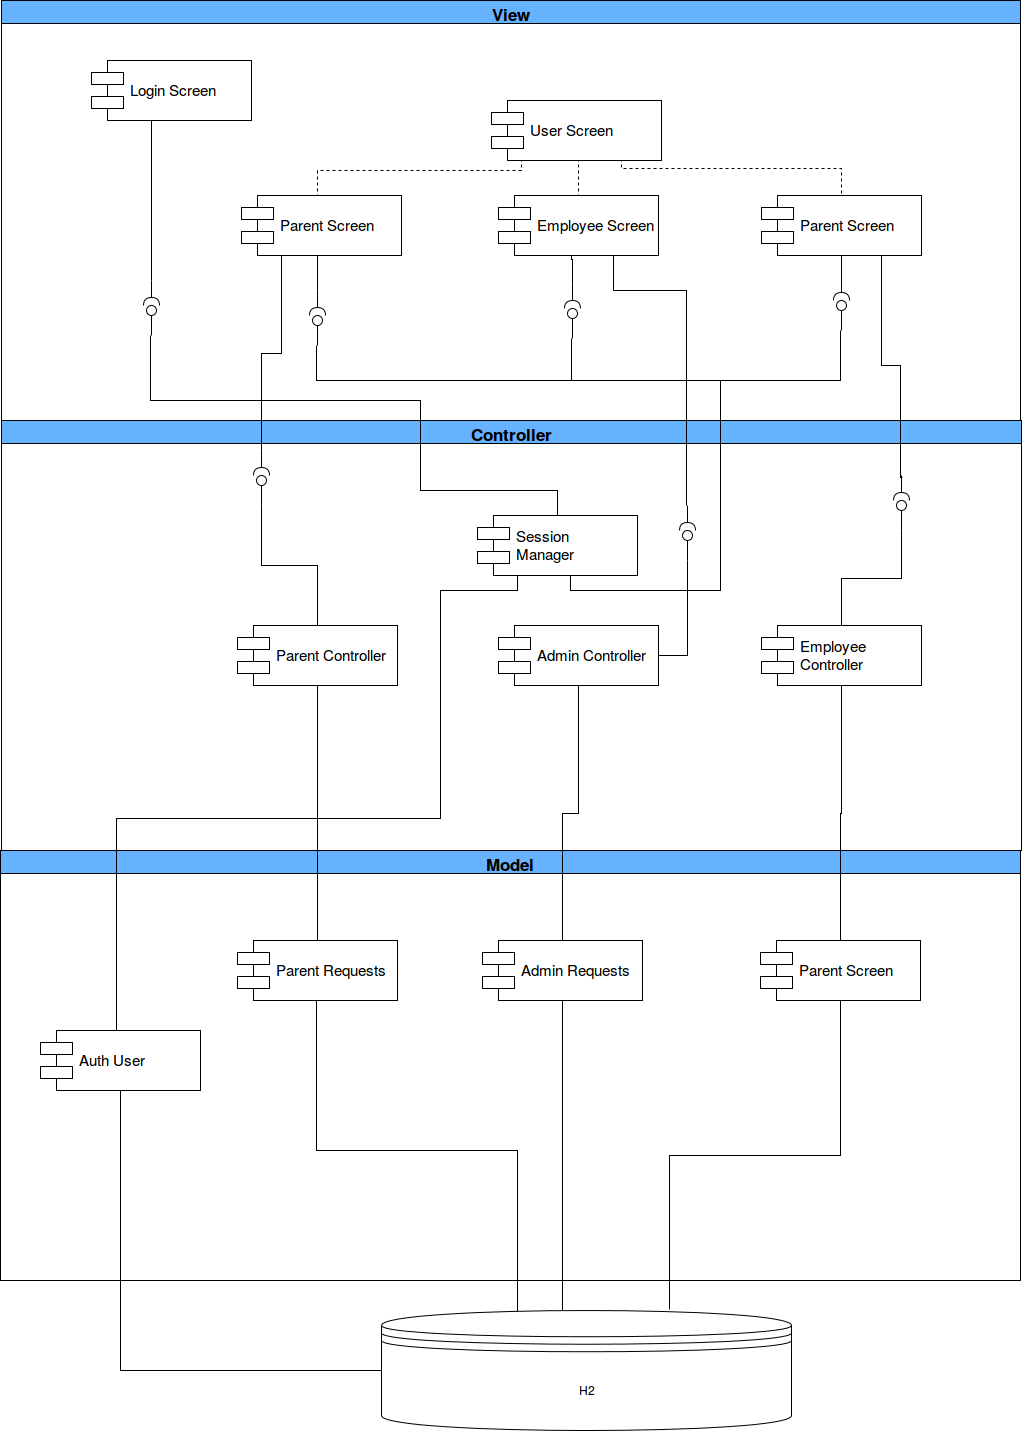

The diagram above was exported from draw.io. Its source (the exported page's mxGraphModel, read from the mxfile embedded in the PNG):
<mxGraphModel dx="1638" dy="741" grid="1" gridSize="10" guides="1" tooltips="1" connect="1" arrows="1" fold="1" page="0" pageScale="1.5" pageWidth="826" pageHeight="1169" background="#ffffff" math="0" shadow="0">
  <root>
    <mxCell id="0" style=";html=1;" />
    <mxCell id="1" style=";html=1;" parent="0" />
    <mxCell id="37" value="View" style="swimlane;fillColor=#66B2FF;html=1;fontSize=17;" parent="1" vertex="1">
      <mxGeometry x="171" y="110" width="1019" height="430" as="geometry">
        <mxRectangle x="170" y="100" width="140" height="23" as="alternateBounds" />
      </mxGeometry>
    </mxCell>
    <mxCell id="71" style="edgeStyle=orthogonalEdgeStyle;rounded=0;html=1;exitX=0.75;exitY=1;entryX=0.5;entryY=0.4;jettySize=auto;orthogonalLoop=1;entryPerimeter=0;dashed=1;" parent="37" edge="1">
      <mxGeometry relative="1" as="geometry">
        <Array as="points">
          <mxPoint x="620" y="168" />
          <mxPoint x="840" y="168" />
        </Array>
        <mxPoint x="620" y="140" as="sourcePoint" />
        <mxPoint x="840" y="211" as="targetPoint" />
      </mxGeometry>
    </mxCell>
    <mxCell id="73" style="edgeStyle=orthogonalEdgeStyle;rounded=0;html=1;exitX=0.25;exitY=1;entryX=0.5;entryY=0.25;entryPerimeter=0;jettySize=auto;orthogonalLoop=1;dashed=1;" parent="37" edge="1">
      <mxGeometry relative="1" as="geometry">
        <mxPoint x="520" y="140" as="sourcePoint" />
        <mxPoint x="316" y="205" as="targetPoint" />
        <Array as="points">
          <mxPoint x="520" y="170" />
          <mxPoint x="316" y="170" />
        </Array>
      </mxGeometry>
    </mxCell>
    <mxCell id="133" style="edgeStyle=orthogonalEdgeStyle;rounded=0;html=1;exitX=0.5;exitY=1;entryX=0.5;entryY=0.667;entryPerimeter=0;startArrow=none;startFill=0;endArrow=none;endFill=0;jettySize=auto;orthogonalLoop=1;" parent="37" target="132" edge="1">
      <mxGeometry relative="1" as="geometry">
        <mxPoint x="840" y="235" as="sourcePoint" />
      </mxGeometry>
    </mxCell>
    <mxCell id="111" value="" style="shape=lollipop;direction=east;html=1;comic=0;fillColor=#ffffff;" parent="37" vertex="1">
      <mxGeometry x="145" y="305" width="10" height="30" as="geometry" />
    </mxCell>
    <mxCell id="118" style="edgeStyle=orthogonalEdgeStyle;rounded=0;html=1;entryX=0.5;entryY=1;startArrow=none;startFill=0;jettySize=auto;orthogonalLoop=1;endArrow=none;endFill=0;" parent="37" source="114" edge="1">
      <mxGeometry relative="1" as="geometry">
        <mxPoint x="150" y="105" as="targetPoint" />
      </mxGeometry>
    </mxCell>
    <mxCell id="114" value="" style="shape=requires;direction=west;html=1;comic=0;fillColor=#ffffff;" parent="37" vertex="1">
      <mxGeometry x="140" y="280" width="20" height="30" as="geometry" />
    </mxCell>
    <mxCell id="120" value="" style="shape=lollipop;direction=east;html=1;comic=0;fillColor=#ffffff;" parent="37" vertex="1">
      <mxGeometry x="311" y="315" width="10" height="30" as="geometry" />
    </mxCell>
    <mxCell id="123" style="edgeStyle=orthogonalEdgeStyle;rounded=0;html=1;entryX=0.5;entryY=1;startArrow=none;startFill=0;endArrow=none;endFill=0;jettySize=auto;orthogonalLoop=1;" parent="37" source="121" edge="1">
      <mxGeometry relative="1" as="geometry">
        <mxPoint x="316" y="235" as="targetPoint" />
      </mxGeometry>
    </mxCell>
    <mxCell id="121" value="" style="shape=requires;direction=west;html=1;comic=0;fillColor=#ffffff;" parent="37" vertex="1">
      <mxGeometry x="306" y="290" width="20" height="30" as="geometry" />
    </mxCell>
    <mxCell id="125" value="" style="shape=lollipop;direction=east;html=1;comic=0;fillColor=#ffffff;" parent="37" vertex="1">
      <mxGeometry x="566" y="308" width="10" height="30" as="geometry" />
    </mxCell>
    <mxCell id="129" style="edgeStyle=orthogonalEdgeStyle;rounded=0;html=1;entryX=0.5;entryY=1;startArrow=none;startFill=0;endArrow=none;endFill=0;jettySize=auto;orthogonalLoop=1;" parent="37" source="126" edge="1">
      <mxGeometry relative="1" as="geometry">
        <mxPoint x="570" y="235" as="targetPoint" />
      </mxGeometry>
    </mxCell>
    <mxCell id="126" value="" style="shape=requires;direction=west;html=1;comic=0;fillColor=#ffffff;" parent="37" vertex="1">
      <mxGeometry x="561" y="283" width="20" height="30" as="geometry" />
    </mxCell>
    <mxCell id="131" value="" style="shape=lollipop;direction=east;html=1;comic=0;fillColor=#ffffff;" parent="37" vertex="1">
      <mxGeometry x="835" y="300" width="10" height="30" as="geometry" />
    </mxCell>
    <mxCell id="132" value="" style="shape=requires;direction=west;html=1;comic=0;fillColor=#ffffff;" parent="37" vertex="1">
      <mxGeometry x="830" y="275" width="20" height="30" as="geometry" />
    </mxCell>
    <mxCell id="160" value="Parent Screen" style="shape=component;align=left;spacingLeft=36;comic=0;fillColor=#ffffff;fontSize=15;" vertex="1" parent="37">
      <mxGeometry x="240" y="195" width="160" height="60" as="geometry" />
    </mxCell>
    <mxCell id="161" value="Login Screen" style="shape=component;align=left;spacingLeft=36;comic=0;fillColor=#ffffff;fontSize=15;" vertex="1" parent="37">
      <mxGeometry x="90" y="60" width="160" height="60" as="geometry" />
    </mxCell>
    <mxCell id="169" style="edgeStyle=orthogonalEdgeStyle;rounded=0;html=1;exitX=0.5;exitY=1;entryX=0.5;entryY=0;startArrow=none;startFill=0;endArrow=none;endFill=0;jettySize=auto;orthogonalLoop=1;fontSize=15;dashed=1;" edge="1" parent="37" source="162" target="163">
      <mxGeometry relative="1" as="geometry" />
    </mxCell>
    <mxCell id="162" value="User Screen" style="shape=component;align=left;spacingLeft=36;comic=0;fillColor=#ffffff;fontSize=15;" vertex="1" parent="37">
      <mxGeometry x="490" y="100" width="170" height="60" as="geometry" />
    </mxCell>
    <mxCell id="163" value="Employee Screen" style="shape=component;align=left;spacingLeft=36;comic=0;fillColor=#ffffff;fontSize=15;" vertex="1" parent="37">
      <mxGeometry x="497" y="195" width="160" height="60" as="geometry" />
    </mxCell>
    <mxCell id="165" value="Parent Screen" style="shape=component;align=left;spacingLeft=36;comic=0;fillColor=#ffffff;fontSize=15;" vertex="1" parent="37">
      <mxGeometry x="760" y="195" width="160" height="60" as="geometry" />
    </mxCell>
    <mxCell id="43" value="Controller" style="swimlane;fillColor=#66B2FF;html=1;fontSize=17;" parent="1" vertex="1">
      <mxGeometry x="171" y="530" width="1020" height="430" as="geometry">
        <mxRectangle x="170" y="530" width="140" height="23" as="alternateBounds" />
      </mxGeometry>
    </mxCell>
    <mxCell id="137" style="edgeStyle=orthogonalEdgeStyle;rounded=0;html=1;entryX=0.5;entryY=1;entryPerimeter=0;startArrow=none;startFill=0;endArrow=none;endFill=0;jettySize=auto;orthogonalLoop=1;exitX=0.61;exitY=0.375;exitPerimeter=0;" parent="43" target="135" edge="1">
      <mxGeometry relative="1" as="geometry">
        <Array as="points">
          <mxPoint x="840" y="220" />
          <mxPoint x="840" y="158" />
          <mxPoint x="900" y="158" />
        </Array>
        <mxPoint x="862" y="220" as="sourcePoint" />
      </mxGeometry>
    </mxCell>
    <mxCell id="142" style="edgeStyle=orthogonalEdgeStyle;rounded=0;html=1;entryX=0.5;entryY=1;entryPerimeter=0;startArrow=none;startFill=0;endArrow=none;endFill=0;jettySize=auto;orthogonalLoop=1;" parent="43" source="176" target="140" edge="1">
      <mxGeometry relative="1" as="geometry">
        <Array as="points">
          <mxPoint x="686" y="235" />
        </Array>
        <mxPoint x="676" y="235" as="sourcePoint" />
      </mxGeometry>
    </mxCell>
    <mxCell id="78" style="edgeStyle=orthogonalEdgeStyle;rounded=0;html=1;exitX=0.5;exitY=1;dashed=1;jettySize=auto;orthogonalLoop=1;" parent="43" edge="1">
      <mxGeometry relative="1" as="geometry">
        <mxPoint x="570" y="150" as="sourcePoint" />
        <mxPoint x="570" y="150" as="targetPoint" />
      </mxGeometry>
    </mxCell>
    <mxCell id="135" value="" style="shape=lollipop;direction=east;html=1;comic=0;fillColor=#ffffff;" parent="43" vertex="1">
      <mxGeometry x="895" y="80" width="10" height="30" as="geometry" />
    </mxCell>
    <mxCell id="136" value="" style="shape=requires;direction=west;html=1;comic=0;fillColor=#ffffff;" parent="43" vertex="1">
      <mxGeometry x="890" y="55" width="20" height="30" as="geometry" />
    </mxCell>
    <mxCell id="140" value="" style="shape=lollipop;direction=east;html=1;comic=0;fillColor=#ffffff;" parent="43" vertex="1">
      <mxGeometry x="681" y="110" width="10" height="30" as="geometry" />
    </mxCell>
    <mxCell id="141" value="" style="shape=requires;direction=west;html=1;comic=0;fillColor=#ffffff;" parent="43" vertex="1">
      <mxGeometry x="676" y="85" width="20" height="30" as="geometry" />
    </mxCell>
    <mxCell id="144" value="" style="shape=lollipop;direction=east;html=1;comic=0;fillColor=#ffffff;" parent="43" vertex="1">
      <mxGeometry x="255" y="55" width="10" height="30" as="geometry" />
    </mxCell>
    <mxCell id="145" value="" style="shape=requires;direction=west;html=1;comic=0;fillColor=#ffffff;" parent="43" vertex="1">
      <mxGeometry x="250" y="30" width="20" height="30" as="geometry" />
    </mxCell>
    <mxCell id="146" style="edgeStyle=orthogonalEdgeStyle;rounded=0;html=1;startArrow=none;startFill=0;endArrow=none;endFill=0;jettySize=auto;orthogonalLoop=1;entryX=0.5;entryY=1;entryPerimeter=0;exitX=0.51;exitY=0.325;exitPerimeter=0;" parent="43" target="144" edge="1">
      <mxGeometry relative="1" as="geometry">
        <mxPoint x="260" y="90" as="targetPoint" />
        <Array as="points">
          <mxPoint x="316" y="218" />
          <mxPoint x="316" y="145" />
          <mxPoint x="260" y="145" />
        </Array>
        <mxPoint x="318" y="218" as="sourcePoint" />
      </mxGeometry>
    </mxCell>
    <mxCell id="170" value="Parent Controller" style="shape=component;align=left;spacingLeft=36;comic=0;fillColor=#ffffff;fontSize=15;" vertex="1" parent="43">
      <mxGeometry x="236" y="205" width="160" height="60" as="geometry" />
    </mxCell>
    <mxCell id="173" value="Session&#10;Manager" style="shape=component;align=left;spacingLeft=36;comic=0;fillColor=#ffffff;fontSize=15;" vertex="1" parent="43">
      <mxGeometry x="476" y="95" width="160" height="60" as="geometry" />
    </mxCell>
    <mxCell id="176" value="Admin Controller" style="shape=component;align=left;spacingLeft=36;comic=0;fillColor=#ffffff;fontSize=15;" vertex="1" parent="43">
      <mxGeometry x="497" y="205" width="160" height="60" as="geometry" />
    </mxCell>
    <mxCell id="180" value="Employee &#10;Controller" style="shape=component;align=left;spacingLeft=36;comic=0;fillColor=#ffffff;fontSize=15;" vertex="1" parent="43">
      <mxGeometry x="760" y="205" width="160" height="60" as="geometry" />
    </mxCell>
    <mxCell id="82" style="edgeStyle=orthogonalEdgeStyle;rounded=0;html=1;exitX=0.5;exitY=1;dashed=1;startArrow=none;startFill=0;jettySize=auto;orthogonalLoop=1;" parent="1" edge="1">
      <mxGeometry relative="1" as="geometry">
        <mxPoint x="1010" y="355" as="targetPoint" />
        <mxPoint x="1010" y="355" as="sourcePoint" />
      </mxGeometry>
    </mxCell>
    <mxCell id="96" value="Model" style="swimlane;fillColor=#66B2FF;html=1;fontSize=17;" parent="1" vertex="1">
      <mxGeometry x="170" y="960" width="1020" height="430" as="geometry">
        <mxRectangle x="170" y="530" width="140" height="23" as="alternateBounds" />
      </mxGeometry>
    </mxCell>
    <mxCell id="106" style="edgeStyle=orthogonalEdgeStyle;rounded=0;html=1;exitX=0.5;exitY=1;dashed=1;jettySize=auto;orthogonalLoop=1;" parent="96" edge="1">
      <mxGeometry relative="1" as="geometry">
        <mxPoint x="570" y="150" as="sourcePoint" />
        <mxPoint x="570" y="150" as="targetPoint" />
      </mxGeometry>
    </mxCell>
    <mxCell id="171" value="Parent Requests" style="shape=component;align=left;spacingLeft=36;comic=0;fillColor=#ffffff;fontSize=15;" vertex="1" parent="96">
      <mxGeometry x="237" y="90" width="160" height="60" as="geometry" />
    </mxCell>
    <mxCell id="175" value="Auth User" style="shape=component;align=left;spacingLeft=36;comic=0;fillColor=#ffffff;fontSize=15;" vertex="1" parent="96">
      <mxGeometry x="40" y="180" width="160" height="60" as="geometry" />
    </mxCell>
    <mxCell id="177" value="Admin Requests" style="shape=component;align=left;spacingLeft=36;comic=0;fillColor=#ffffff;fontSize=15;" vertex="1" parent="96">
      <mxGeometry x="482" y="90" width="160" height="60" as="geometry" />
    </mxCell>
    <mxCell id="181" value="Parent Screen" style="shape=component;align=left;spacingLeft=36;comic=0;fillColor=#ffffff;fontSize=15;" vertex="1" parent="96">
      <mxGeometry x="760" y="90" width="160" height="60" as="geometry" />
    </mxCell>
    <mxCell id="119" style="edgeStyle=orthogonalEdgeStyle;rounded=0;html=1;startArrow=none;startFill=0;endArrow=none;endFill=0;jettySize=auto;orthogonalLoop=1;entryX=0.5;entryY=0;" parent="1" source="111" edge="1" target="173">
      <mxGeometry relative="1" as="geometry">
        <mxPoint x="740" y="660" as="targetPoint" />
        <Array as="points">
          <mxPoint x="320" y="510" />
          <mxPoint x="590" y="510" />
          <mxPoint x="590" y="600" />
          <mxPoint x="727" y="600" />
        </Array>
      </mxGeometry>
    </mxCell>
    <mxCell id="124" style="edgeStyle=orthogonalEdgeStyle;rounded=0;html=1;entryX=0.5;entryY=1;startArrow=none;startFill=0;endArrow=none;endFill=0;jettySize=auto;orthogonalLoop=1;" parent="1" source="120" target="173" edge="1">
      <mxGeometry relative="1" as="geometry">
        <Array as="points">
          <mxPoint x="486" y="490" />
          <mxPoint x="890" y="490" />
          <mxPoint x="890" y="700" />
          <mxPoint x="740" y="700" />
          <mxPoint x="740" y="685" />
        </Array>
        <mxPoint x="741" y="680" as="targetPoint" />
      </mxGeometry>
    </mxCell>
    <mxCell id="130" style="edgeStyle=orthogonalEdgeStyle;rounded=0;html=1;startArrow=none;startFill=0;endArrow=none;endFill=0;jettySize=auto;orthogonalLoop=1;" parent="1" source="125" edge="1">
      <mxGeometry relative="1" as="geometry">
        <Array as="points">
          <mxPoint x="741" y="490" />
          <mxPoint x="890" y="490" />
          <mxPoint x="890" y="700" />
          <mxPoint x="740" y="700" />
        </Array>
        <mxPoint x="741" y="700" as="targetPoint" />
      </mxGeometry>
    </mxCell>
    <mxCell id="134" style="edgeStyle=orthogonalEdgeStyle;rounded=0;html=1;startArrow=none;startFill=0;endArrow=none;endFill=0;jettySize=auto;orthogonalLoop=1;" parent="1" source="131" edge="1">
      <mxGeometry relative="1" as="geometry">
        <Array as="points">
          <mxPoint x="1010" y="490" />
          <mxPoint x="890" y="490" />
          <mxPoint x="890" y="700" />
          <mxPoint x="740" y="700" />
        </Array>
        <mxPoint x="741" y="700" as="targetPoint" />
      </mxGeometry>
    </mxCell>
    <mxCell id="143" style="edgeStyle=orthogonalEdgeStyle;rounded=0;html=1;startArrow=none;startFill=0;endArrow=none;endFill=0;jettySize=auto;orthogonalLoop=1;entryX=0.75;entryY=1;" parent="1" source="141" target="163" edge="1">
      <mxGeometry relative="1" as="geometry">
        <Array as="points">
          <mxPoint x="856" y="400" />
          <mxPoint x="783" y="400" />
        </Array>
        <mxPoint x="790" y="400" as="targetPoint" />
      </mxGeometry>
    </mxCell>
    <mxCell id="148" value="H2" style="shape=datastore;whiteSpace=wrap;html=1;comic=0;fillColor=#ffffff;" parent="1" vertex="1">
      <mxGeometry x="551" y="1420" width="410" height="120" as="geometry" />
    </mxCell>
    <mxCell id="155" style="edgeStyle=orthogonalEdgeStyle;rounded=0;html=1;startArrow=none;startFill=0;endArrow=none;endFill=0;jettySize=auto;orthogonalLoop=1;entryX=0.332;entryY=0.008;entryPerimeter=0;exitX=0.5;exitY=1;" parent="1" source="171" target="148" edge="1">
      <mxGeometry relative="1" as="geometry">
        <Array as="points">
          <mxPoint x="486" y="1110" />
          <mxPoint x="486" y="1260" />
          <mxPoint x="687" y="1260" />
        </Array>
        <mxPoint x="486" y="1130" as="sourcePoint" />
      </mxGeometry>
    </mxCell>
    <mxCell id="158" style="edgeStyle=orthogonalEdgeStyle;rounded=0;html=1;exitX=0.5;exitY=1;entryX=0;entryY=0.5;startArrow=none;startFill=0;endArrow=none;endFill=0;jettySize=auto;orthogonalLoop=1;" parent="1" source="175" target="148" edge="1">
      <mxGeometry relative="1" as="geometry">
        <mxPoint x="286" y="1210" as="sourcePoint" />
        <Array as="points">
          <mxPoint x="290" y="1480" />
        </Array>
      </mxGeometry>
    </mxCell>
    <mxCell id="167" style="edgeStyle=orthogonalEdgeStyle;rounded=0;html=1;exitX=0.25;exitY=1;entryX=0.5;entryY=1;entryPerimeter=0;startArrow=none;startFill=0;endArrow=none;endFill=0;jettySize=auto;orthogonalLoop=1;" edge="1" parent="1" source="160" target="145">
      <mxGeometry relative="1" as="geometry" />
    </mxCell>
    <mxCell id="172" style="edgeStyle=orthogonalEdgeStyle;rounded=0;html=1;exitX=0.5;exitY=1;startArrow=none;startFill=0;endArrow=none;endFill=0;jettySize=auto;orthogonalLoop=1;fontSize=15;" edge="1" parent="1" source="170" target="171">
      <mxGeometry relative="1" as="geometry" />
    </mxCell>
    <mxCell id="174" style="edgeStyle=orthogonalEdgeStyle;rounded=0;html=1;exitX=0.25;exitY=1;startArrow=none;startFill=0;endArrow=none;endFill=0;jettySize=auto;orthogonalLoop=1;fontSize=15;entryX=0.5;entryY=0;" edge="1" parent="1" source="173" target="175">
      <mxGeometry relative="1" as="geometry">
        <mxPoint x="286" y="1130" as="targetPoint" />
        <Array as="points">
          <mxPoint x="687" y="700" />
          <mxPoint x="610" y="700" />
          <mxPoint x="610" y="928" />
          <mxPoint x="286" y="928" />
          <mxPoint x="286" y="1140" />
        </Array>
      </mxGeometry>
    </mxCell>
    <mxCell id="178" style="edgeStyle=orthogonalEdgeStyle;rounded=0;html=1;exitX=0.5;exitY=1;startArrow=none;startFill=0;endArrow=none;endFill=0;jettySize=auto;orthogonalLoop=1;fontSize=15;" edge="1" parent="1" source="177">
      <mxGeometry relative="1" as="geometry">
        <mxPoint x="732" y="1420" as="targetPoint" />
      </mxGeometry>
    </mxCell>
    <mxCell id="179" style="edgeStyle=orthogonalEdgeStyle;rounded=0;html=1;exitX=0.75;exitY=1;entryX=0.45;entryY=0.933;entryPerimeter=0;startArrow=none;startFill=0;endArrow=none;endFill=0;jettySize=auto;orthogonalLoop=1;fontSize=15;" edge="1" parent="1" source="165" target="136">
      <mxGeometry relative="1" as="geometry">
        <Array as="points">
          <mxPoint x="1051" y="475" />
          <mxPoint x="1070" y="475" />
          <mxPoint x="1070" y="587" />
        </Array>
      </mxGeometry>
    </mxCell>
    <mxCell id="183" style="edgeStyle=orthogonalEdgeStyle;rounded=0;html=1;exitX=0.5;exitY=1;entryX=0.5;entryY=0;startArrow=none;startFill=0;endArrow=none;endFill=0;jettySize=auto;orthogonalLoop=1;fontSize=15;" edge="1" parent="1" source="180" target="181">
      <mxGeometry relative="1" as="geometry" />
    </mxCell>
    <mxCell id="184" style="edgeStyle=orthogonalEdgeStyle;rounded=0;html=1;exitX=0.5;exitY=1;startArrow=none;startFill=0;endArrow=none;endFill=0;jettySize=auto;orthogonalLoop=1;fontSize=15;" edge="1" parent="1" source="176" target="177">
      <mxGeometry relative="1" as="geometry" />
    </mxCell>
    <mxCell id="185" style="edgeStyle=orthogonalEdgeStyle;rounded=0;html=1;exitX=0.5;exitY=1;entryX=0.702;entryY=-0.008;entryPerimeter=0;startArrow=none;startFill=0;endArrow=none;endFill=0;jettySize=auto;orthogonalLoop=1;fontSize=15;" edge="1" parent="1" source="181" target="148">
      <mxGeometry relative="1" as="geometry" />
    </mxCell>
  </root>
</mxGraphModel>